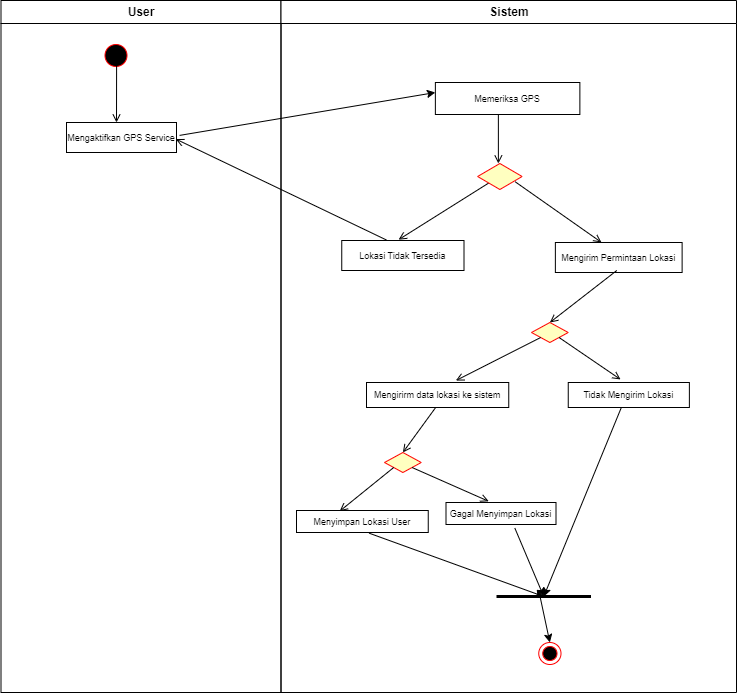

The diagram above was exported from draw.io. Its source (the exported page's mxGraphModel, read from the mxfile embedded in the PNG):
<mxGraphModel dx="1111" dy="546" grid="1" gridSize="10" guides="1" tooltips="1" connect="1" arrows="1" fold="1" page="1" pageScale="1" pageWidth="1169" pageHeight="826" background="none" math="0" shadow="0">
  <root>
    <mxCell id="0" />
    <mxCell id="1" parent="0" />
    <mxCell id="2" value="User" style="swimlane;whiteSpace=wrap" parent="1" vertex="1">
      <mxGeometry x="164.5" y="128" width="280" height="692" as="geometry" />
    </mxCell>
    <mxCell id="5" value="" style="ellipse;shape=startState;fillColor=#000000;strokeColor=#ff0000;" parent="2" vertex="1">
      <mxGeometry x="100" y="40" width="30" height="30" as="geometry" />
    </mxCell>
    <mxCell id="6" value="" style="elbow=horizontal;verticalAlign=bottom;endArrow=open;strokeColor=#000000;endFill=1;rounded=0;exitX=0.52;exitY=0.842;exitDx=0;exitDy=0;exitPerimeter=0;" parent="2" source="5" edge="1">
      <mxGeometry x="100" y="40" as="geometry">
        <mxPoint x="115.5" y="122" as="targetPoint" />
      </mxGeometry>
    </mxCell>
    <mxCell id="7" value="Mengaktifkan GPS Service" style="fontSize=9;" parent="2" vertex="1">
      <mxGeometry x="65.5" y="122" width="110" height="30" as="geometry" />
    </mxCell>
    <mxCell id="3" value="Sistem" style="swimlane;whiteSpace=wrap" parent="1" vertex="1">
      <mxGeometry x="444.5" y="128" width="455.5" height="692" as="geometry" />
    </mxCell>
    <mxCell id="16" value="Memeriksa GPS" style="fontSize=9;" parent="3" vertex="1">
      <mxGeometry x="154.37" y="82" width="144.5" height="32" as="geometry" />
    </mxCell>
    <mxCell id="18" value="Lokasi Tidak Tersedia" style="fontSize=9;" parent="3" vertex="1">
      <mxGeometry x="60.75" y="240" width="122.25" height="30" as="geometry" />
    </mxCell>
    <mxCell id="19" value="" style="endArrow=open;strokeColor=#000000;endFill=1;rounded=0;exitX=0;exitY=1;exitDx=0;exitDy=0;entryX=0.465;entryY=-0.027;entryDx=0;entryDy=0;entryPerimeter=0;fontSize=9;" parent="3" source="21" target="18" edge="1">
      <mxGeometry relative="1" as="geometry">
        <mxPoint x="112.12" y="117" as="sourcePoint" />
        <mxPoint x="112.12" y="255" as="targetPoint" />
        <Array as="points" />
      </mxGeometry>
    </mxCell>
    <mxCell id="21" value="" style="rhombus;fillColor=#ffffc0;strokeColor=#ff0000;fontSize=9;" parent="3" vertex="1">
      <mxGeometry x="196.62" y="163" width="44.5" height="26" as="geometry" />
    </mxCell>
    <mxCell id="30" value="Mengirim Permintaan Lokasi" style="fontSize=9;" parent="3" vertex="1">
      <mxGeometry x="274.37" y="242" width="126.75" height="30" as="geometry" />
    </mxCell>
    <mxCell id="41" value="" style="elbow=horizontal;strokeColor=#000000;endArrow=open;endFill=1;rounded=0;entryX=0.364;entryY=-0.002;entryDx=0;entryDy=0;entryPerimeter=0;exitX=0.845;exitY=0.704;exitDx=0;exitDy=0;exitPerimeter=0;fontSize=9;" parent="3" source="21" target="30" edge="1">
      <mxGeometry width="100" height="100" relative="1" as="geometry">
        <mxPoint x="172.12" y="173" as="sourcePoint" />
        <mxPoint x="176.12" y="267" as="targetPoint" />
      </mxGeometry>
    </mxCell>
    <mxCell id="38" value="" style="ellipse;shape=endState;fillColor=#000000;strokeColor=#ff0000" parent="3" vertex="1">
      <mxGeometry x="257.75" y="642" width="22.25" height="22" as="geometry" />
    </mxCell>
    <mxCell id="wR6yCXyXR9DymeTpwzrE-45" value="Mengirirm data lokasi ke sistem" style="fontSize=9;" vertex="1" parent="3">
      <mxGeometry x="85.5" y="382" width="142.25" height="25" as="geometry" />
    </mxCell>
    <mxCell id="wR6yCXyXR9DymeTpwzrE-47" value="" style="endArrow=open;strokeColor=#000000;endFill=1;rounded=0;exitX=0.436;exitY=1.005;exitDx=0;exitDy=0;exitPerimeter=0;fontSize=9;" edge="1" parent="3" source="16">
      <mxGeometry relative="1" as="geometry">
        <mxPoint x="222.1160000000002" y="114.00000000000006" as="sourcePoint" />
        <mxPoint x="217.3795485866051" y="162.9950171517243" as="targetPoint" />
      </mxGeometry>
    </mxCell>
    <mxCell id="wR6yCXyXR9DymeTpwzrE-49" value="Menyimpan Lokasi User" style="fontSize=9;" vertex="1" parent="3">
      <mxGeometry x="15.5" y="510" width="131.75" height="22" as="geometry" />
    </mxCell>
    <mxCell id="wR6yCXyXR9DymeTpwzrE-50" value="Gagal Menyimpan Lokasi" style="fontSize=9;" vertex="1" parent="3">
      <mxGeometry x="165" y="502" width="110" height="22" as="geometry" />
    </mxCell>
    <mxCell id="wR6yCXyXR9DymeTpwzrE-51" value="" style="rhombus;fillColor=#ffffc0;strokeColor=#ff0000;fontSize=9;" vertex="1" parent="3">
      <mxGeometry x="103.5" y="452" width="36.75" height="20" as="geometry" />
    </mxCell>
    <mxCell id="wR6yCXyXR9DymeTpwzrE-52" value="" style="endArrow=open;strokeColor=#000000;endFill=1;rounded=0;exitX=0.485;exitY=1.01;exitDx=0;exitDy=0;exitPerimeter=0;fontSize=9;entryX=0.5;entryY=0;entryDx=0;entryDy=0;" edge="1" parent="3" source="wR6yCXyXR9DymeTpwzrE-45" target="wR6yCXyXR9DymeTpwzrE-51">
      <mxGeometry relative="1" as="geometry">
        <mxPoint x="163.25200000000018" y="425" as="sourcePoint" />
        <mxPoint x="163.25954858660498" y="473.8350171517244" as="targetPoint" />
      </mxGeometry>
    </mxCell>
    <mxCell id="wR6yCXyXR9DymeTpwzrE-53" value="" style="endArrow=open;strokeColor=#000000;endFill=1;rounded=0;exitX=0;exitY=1;exitDx=0;exitDy=0;entryX=0.328;entryY=0.03;entryDx=0;entryDy=0;entryPerimeter=0;fontSize=9;" edge="1" parent="3" source="wR6yCXyXR9DymeTpwzrE-51" target="wR6yCXyXR9DymeTpwzrE-49">
      <mxGeometry relative="1" as="geometry">
        <mxPoint x="178.02499999999975" y="463.30999999999995" as="sourcePoint" />
        <mxPoint x="101.49625000000026" y="522" as="targetPoint" />
        <Array as="points" />
      </mxGeometry>
    </mxCell>
    <mxCell id="wR6yCXyXR9DymeTpwzrE-54" value="" style="elbow=horizontal;strokeColor=#000000;endArrow=open;endFill=1;rounded=0;entryX=0.388;entryY=-0.054;entryDx=0;entryDy=0;entryPerimeter=0;exitX=1;exitY=1;exitDx=0;exitDy=0;fontSize=9;" edge="1" parent="3" source="wR6yCXyXR9DymeTpwzrE-51" target="wR6yCXyXR9DymeTpwzrE-50">
      <mxGeometry width="100" height="100" relative="1" as="geometry">
        <mxPoint x="194.61250000000018" y="473.36400000000003" as="sourcePoint" />
        <mxPoint x="228.64699999999993" y="522" as="targetPoint" />
      </mxGeometry>
    </mxCell>
    <mxCell id="wR6yCXyXR9DymeTpwzrE-56" value="" style="line;strokeWidth=3;fillColor=none;align=left;verticalAlign=middle;spacingTop=-1;spacingLeft=3;spacingRight=3;rotatable=0;labelPosition=right;points=[];portConstraint=eastwest;fontSize=9;" vertex="1" parent="3">
      <mxGeometry x="215.5" y="592" width="94.5" height="8" as="geometry" />
    </mxCell>
    <mxCell id="wR6yCXyXR9DymeTpwzrE-57" value="" style="endArrow=classic;html=1;rounded=0;fontSize=9;strokeColor=#000000;exitX=0.551;exitY=1.03;exitDx=0;exitDy=0;exitPerimeter=0;" edge="1" parent="3" source="wR6yCXyXR9DymeTpwzrE-49" target="wR6yCXyXR9DymeTpwzrE-56">
      <mxGeometry width="50" height="50" relative="1" as="geometry">
        <mxPoint x="95.5" y="482" as="sourcePoint" />
        <mxPoint x="145.5" y="432" as="targetPoint" />
      </mxGeometry>
    </mxCell>
    <mxCell id="wR6yCXyXR9DymeTpwzrE-58" value="" style="endArrow=classic;html=1;rounded=0;fontSize=9;strokeColor=#000000;exitX=0.626;exitY=1.165;exitDx=0;exitDy=0;exitPerimeter=0;" edge="1" parent="3" source="wR6yCXyXR9DymeTpwzrE-50" target="wR6yCXyXR9DymeTpwzrE-56">
      <mxGeometry width="50" height="50" relative="1" as="geometry">
        <mxPoint x="106.34424999999987" y="542.6599999999999" as="sourcePoint" />
        <mxPoint x="302.6044999999999" y="594.52" as="targetPoint" />
      </mxGeometry>
    </mxCell>
    <mxCell id="wR6yCXyXR9DymeTpwzrE-59" value="" style="endArrow=classic;html=1;rounded=0;fontSize=9;strokeColor=#000000;exitX=0.438;exitY=1.004;exitDx=0;exitDy=0;exitPerimeter=0;" edge="1" parent="3" source="wR6yCXyXR9DymeTpwzrE-65" target="wR6yCXyXR9DymeTpwzrE-56">
      <mxGeometry width="50" height="50" relative="1" as="geometry">
        <mxPoint x="319.5" y="452" as="sourcePoint" />
        <mxPoint x="332.5" y="582" as="targetPoint" />
      </mxGeometry>
    </mxCell>
    <mxCell id="wR6yCXyXR9DymeTpwzrE-60" value="" style="endArrow=classic;html=1;rounded=0;fontSize=9;strokeColor=#000000;exitX=0.46;exitY=0.454;exitDx=0;exitDy=0;exitPerimeter=0;entryX=0.5;entryY=0;entryDx=0;entryDy=0;" edge="1" parent="3" source="wR6yCXyXR9DymeTpwzrE-56" target="38">
      <mxGeometry width="50" height="50" relative="1" as="geometry">
        <mxPoint x="243.8599999999999" y="537.6300000000001" as="sourcePoint" />
        <mxPoint x="282.75" y="606" as="targetPoint" />
      </mxGeometry>
    </mxCell>
    <mxCell id="wR6yCXyXR9DymeTpwzrE-61" value="" style="rhombus;fillColor=#ffffc0;strokeColor=#ff0000;fontSize=9;" vertex="1" parent="3">
      <mxGeometry x="250.49999999999994" y="322" width="36.75" height="20" as="geometry" />
    </mxCell>
    <mxCell id="wR6yCXyXR9DymeTpwzrE-62" value="" style="endArrow=open;strokeColor=#000000;endFill=1;rounded=0;exitX=0.485;exitY=1.01;exitDx=0;exitDy=0;exitPerimeter=0;fontSize=9;entryX=0.5;entryY=0;entryDx=0;entryDy=0;" edge="1" parent="3" target="wR6yCXyXR9DymeTpwzrE-61">
      <mxGeometry relative="1" as="geometry">
        <mxPoint x="335.7812500000002" y="270" as="sourcePoint" />
        <mxPoint x="-59.95045141339506" y="198.5850171517244" as="targetPoint" />
      </mxGeometry>
    </mxCell>
    <mxCell id="wR6yCXyXR9DymeTpwzrE-63" value="" style="endArrow=open;strokeColor=#000000;endFill=1;rounded=0;exitX=0;exitY=1;exitDx=0;exitDy=0;entryX=0.628;entryY=-0.077;entryDx=0;entryDy=0;entryPerimeter=0;fontSize=9;" edge="1" parent="3" source="wR6yCXyXR9DymeTpwzrE-61" target="wR6yCXyXR9DymeTpwzrE-45">
      <mxGeometry relative="1" as="geometry">
        <mxPoint x="-45.18500000000029" y="188.05999999999995" as="sourcePoint" />
        <mxPoint x="280.00400000000036" y="363.4100000000001" as="targetPoint" />
        <Array as="points" />
      </mxGeometry>
    </mxCell>
    <mxCell id="wR6yCXyXR9DymeTpwzrE-64" value="" style="elbow=horizontal;strokeColor=#000000;endArrow=open;endFill=1;rounded=0;entryX=0.432;entryY=-0.121;entryDx=0;entryDy=0;entryPerimeter=0;exitX=1;exitY=1;exitDx=0;exitDy=0;fontSize=9;" edge="1" parent="3" source="wR6yCXyXR9DymeTpwzrE-61" target="wR6yCXyXR9DymeTpwzrE-65">
      <mxGeometry width="100" height="100" relative="1" as="geometry">
        <mxPoint x="-28.597499999999854" y="198.11400000000003" as="sourcePoint" />
        <mxPoint x="428.97" y="353.5619999999999" as="targetPoint" />
      </mxGeometry>
    </mxCell>
    <mxCell id="wR6yCXyXR9DymeTpwzrE-65" value="Tidak Mengirim Lokasi" style="fontSize=9;" vertex="1" parent="3">
      <mxGeometry x="287.25" y="382" width="121.13" height="25" as="geometry" />
    </mxCell>
    <mxCell id="wR6yCXyXR9DymeTpwzrE-41" style="rounded=0;orthogonalLoop=1;jettySize=auto;html=1;entryX=0;entryY=0.313;entryDx=0;entryDy=0;entryPerimeter=0;fontSize=9;exitX=1.028;exitY=0.43;exitDx=0;exitDy=0;exitPerimeter=0;" edge="1" parent="1" source="7" target="16">
      <mxGeometry relative="1" as="geometry">
        <mxPoint x="370" y="263" as="sourcePoint" />
        <mxPoint x="612.8615000000002" y="210.57600000000002" as="targetPoint" />
      </mxGeometry>
    </mxCell>
    <mxCell id="wR6yCXyXR9DymeTpwzrE-48" value="" style="endArrow=open;strokeColor=#000000;endFill=1;rounded=0;fontSize=9;entryX=0.994;entryY=0.553;entryDx=0;entryDy=0;entryPerimeter=0;exitX=0.364;exitY=-0.02;exitDx=0;exitDy=0;exitPerimeter=0;" edge="1" parent="1" source="18" target="7">
      <mxGeometry relative="1" as="geometry">
        <mxPoint x="576" y="377.0000000000001" as="sourcePoint" />
        <mxPoint x="341.49" y="387.7499999999999" as="targetPoint" />
      </mxGeometry>
    </mxCell>
  </root>
</mxGraphModel>